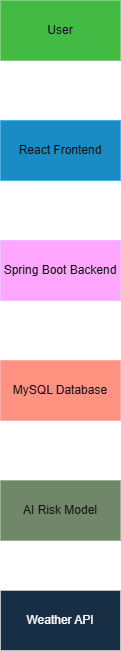

The diagram above was exported from draw.io. Its source (the exported page's mxGraphModel, read from the mxfile embedded in the PNG):
<mxGraphModel dx="1042" dy="527" grid="1" gridSize="10" guides="1" tooltips="1" connect="1" arrows="1" fold="1" page="1" pageScale="1" pageWidth="850" pageHeight="1100" math="0" shadow="0">
  <root>
    <mxCell id="0" />
    <mxCell id="1" parent="0" />
    <mxCell id="o4VGWxXPJQ_uipxtNmO1-8" edge="1" parent="1" source="o4VGWxXPJQ_uipxtNmO1-1" style="edgeStyle=orthogonalEdgeStyle;rounded=0;orthogonalLoop=1;jettySize=auto;html=1;entryX=0.5;entryY=0;entryDx=0;entryDy=0;" target="o4VGWxXPJQ_uipxtNmO1-6">
      <mxGeometry relative="1" as="geometry" />
    </mxCell>
    <mxCell id="o4VGWxXPJQ_uipxtNmO1-1" parent="1" style="rounded=0;whiteSpace=wrap;html=1;fillColor=#1ba1e2;fontColor=#ffffff;strokeColor=#006EAF;" value="React Frontend" vertex="1">
      <mxGeometry height="60" width="120" x="180" y="160" as="geometry" />
    </mxCell>
    <mxCell id="o4VGWxXPJQ_uipxtNmO1-7" edge="1" parent="1" source="o4VGWxXPJQ_uipxtNmO1-2" style="edgeStyle=orthogonalEdgeStyle;rounded=0;orthogonalLoop=1;jettySize=auto;html=1;entryX=0.5;entryY=0;entryDx=0;entryDy=0;" target="o4VGWxXPJQ_uipxtNmO1-1">
      <mxGeometry relative="1" as="geometry" />
    </mxCell>
    <mxCell id="o4VGWxXPJQ_uipxtNmO1-2" parent="1" style="rounded=0;whiteSpace=wrap;html=1;fillColor=#008a00;fontColor=#ffffff;strokeColor=#005700;" value="User" vertex="1">
      <mxGeometry height="60" width="120" x="180" y="40" as="geometry" />
    </mxCell>
    <mxCell id="o4VGWxXPJQ_uipxtNmO1-3" parent="1" style="rounded=0;whiteSpace=wrap;html=1;fillColor=#cce5ff;strokeColor=#36393d;" value="Weather API" vertex="1">
      <mxGeometry height="60" width="120" x="180" y="630" as="geometry" />
    </mxCell>
    <mxCell id="o4VGWxXPJQ_uipxtNmO1-11" edge="1" parent="1" source="o4VGWxXPJQ_uipxtNmO1-4" style="edgeStyle=orthogonalEdgeStyle;rounded=0;orthogonalLoop=1;jettySize=auto;html=1;entryX=0.5;entryY=0;entryDx=0;entryDy=0;" target="o4VGWxXPJQ_uipxtNmO1-3">
      <mxGeometry relative="1" as="geometry" />
    </mxCell>
    <mxCell id="o4VGWxXPJQ_uipxtNmO1-4" parent="1" style="rounded=0;whiteSpace=wrap;html=1;fillColor=#6d8764;fontColor=#ffffff;strokeColor=#3A5431;" value="AI Risk Model" vertex="1">
      <mxGeometry height="60" width="120" x="180" y="520" as="geometry" />
    </mxCell>
    <mxCell id="o4VGWxXPJQ_uipxtNmO1-10" edge="1" parent="1" source="o4VGWxXPJQ_uipxtNmO1-5" style="edgeStyle=orthogonalEdgeStyle;rounded=0;orthogonalLoop=1;jettySize=auto;html=1;" target="o4VGWxXPJQ_uipxtNmO1-4">
      <mxGeometry relative="1" as="geometry" />
    </mxCell>
    <mxCell id="o4VGWxXPJQ_uipxtNmO1-5" parent="1" style="rounded=0;whiteSpace=wrap;html=1;fillColor=#e51400;fontColor=#ffffff;strokeColor=#B20000;" value="MySQL Database" vertex="1">
      <mxGeometry height="60" width="120" x="180" y="400" as="geometry" />
    </mxCell>
    <mxCell id="o4VGWxXPJQ_uipxtNmO1-9" edge="1" parent="1" source="o4VGWxXPJQ_uipxtNmO1-6" style="edgeStyle=orthogonalEdgeStyle;rounded=0;orthogonalLoop=1;jettySize=auto;html=1;" target="o4VGWxXPJQ_uipxtNmO1-5">
      <mxGeometry relative="1" as="geometry" />
    </mxCell>
    <mxCell id="o4VGWxXPJQ_uipxtNmO1-6" parent="1" style="rounded=0;whiteSpace=wrap;html=1;fillColor=#6a00ff;fontColor=#ffffff;strokeColor=#3700CC;" value="Spring Boot Backend" vertex="1">
      <mxGeometry height="60" width="120" x="180" y="280" as="geometry" />
    </mxCell>
  </root>
</mxGraphModel>